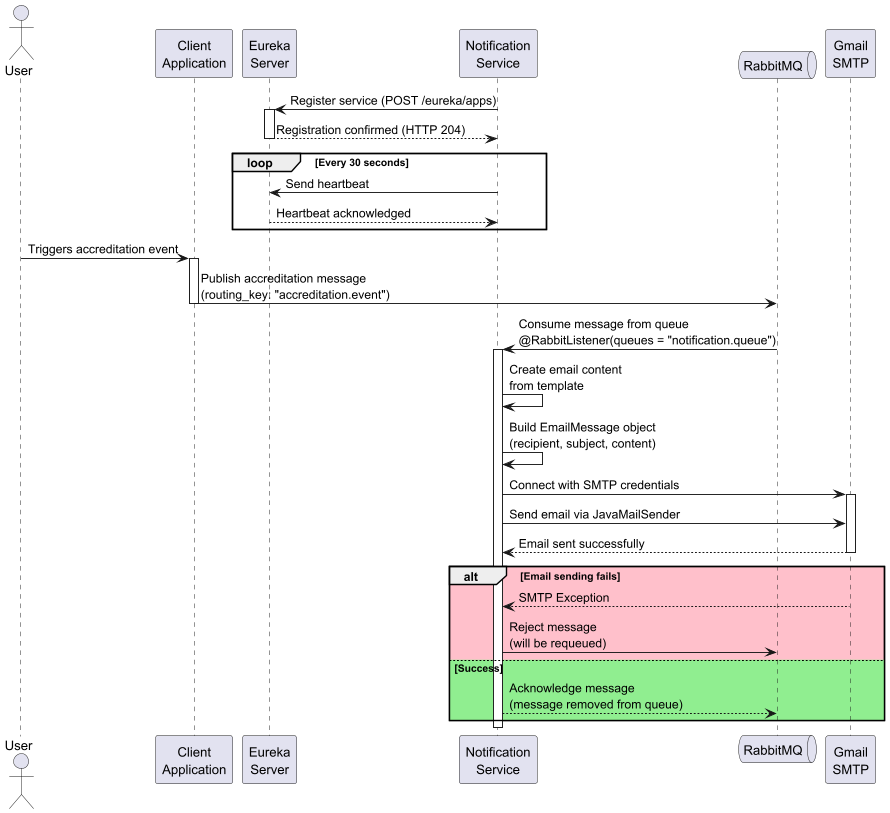

The diagram above was rendered by PlantUML. Its source (embedded in the PNG):
@startuml
skinparam dpi 300
skinparam maxMessageSize 300

actor "User" as user
participant "Client\nApplication" as client
participant "Eureka\nServer" as eureka
participant "Notification\nService" as notif
queue "RabbitMQ" as rabbit
participant "Gmail\nSMTP" as gmail

' Initial setup
notif -> eureka: Register service (POST /eureka/apps)
activate eureka
eureka --> notif: Registration confirmed (HTTP 204)
deactivate eureka

' Heartbeat process
loop Every 30 seconds
    notif -> eureka: Send heartbeat
    eureka --> notif: Heartbeat acknowledged
end

' Message flow
user -> client: Triggers accreditation event
activate client
client -> rabbit: Publish accreditation message\n(routing_key: "accreditation.event")
deactivate client

rabbit -> notif: Consume message from queue\n@RabbitListener(queues = "notification.queue")
activate notif

' Email preparation and sending
notif -> notif: Create email content\nfrom template
notif -> notif: Build EmailMessage object\n(recipient, subject, content)

notif -> gmail: Connect with SMTP credentials
activate gmail
notif -> gmail: Send email via JavaMailSender
gmail --> notif: Email sent successfully
deactivate gmail

' Error handling
alt #pink Email sending fails
    gmail --> notif: SMTP Exception
    notif -> rabbit: Reject message\n(will be requeued)
else #lightgreen Success
    notif --> rabbit: Acknowledge message\n(message removed from queue)
end

deactivate notif

@enduml